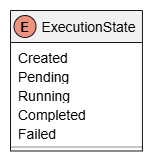

The diagram above was exported from draw.io. Its source (the exported page's mxGraphModel, read from the mxfile embedded in the PNG):
<mxGraphModel dx="1414" dy="841" grid="1" gridSize="10" guides="1" tooltips="1" connect="1" arrows="1" fold="1" page="1" pageScale="1" pageWidth="1169" pageHeight="827" math="0" shadow="0">
  <root>
    <mxCell id="0" />
    <mxCell id="1" parent="0" />
    <UserObject label="" plantUmlData="{&#10;  &quot;data&quot;: &quot;@startuml\n\nenum ExecutionState {\n    Created\n    Pending\n    Running\n    Completed\n    Failed\n}\n\n@enduml\n&quot;,&#10;  &quot;config&quot;: null&#10;}" id="4InXdYMd8uIgAGCNRkzH-1">
      <mxCell connectable="0" parent="1" style="group;transparentBounds=1;editIcon=1;lockedGroup=0;groupPadding=10;" vertex="1">
        <mxGeometry as="geometry" />
      </mxCell>
    </UserObject>
    <UserObject label="ExecutionState" plantUmlId="cls_2" plantUmlBaseStyle="swimlane;collapsible=0;fontStyle=0;align=center;fontSize=14;fontColor=#000000;startSize=32;spacingLeft=25;fillColor=#F1F1F1;strokeColor=#181818;childLayout=stackLayout;horizontal=1;horizontalStack=0;resizeParent=1;resizeParentMax=0;resizeLast=0;marginBottom=0;stackSpacing=0;marginTop=5.5;" plantUmlBaseValue="ExecutionState" id="4InXdYMd8uIgAGCNRkzH-2">
      <mxCell parent="4InXdYMd8uIgAGCNRkzH-1" style="swimlane;collapsible=0;fontStyle=0;align=center;fontSize=14;fontColor=#000000;startSize=32;spacingLeft=25;fillColor=#F1F1F1;strokeColor=#181818;childLayout=stackLayout;horizontal=1;horizontalStack=0;resizeParent=1;resizeParentMax=0;resizeLast=0;marginBottom=0;stackSpacing=0;marginTop=5.5;" vertex="1">
        <mxGeometry height="140.5" width="131.95" x="510" y="300" as="geometry" />
      </mxCell>
    </UserObject>
    <UserObject label="E" plantUmlId="ico_3" plantUmlBaseStyle="ellipse;fillColor=#EB937F;strokeColor=#181818;fontSize=13;fontStyle=1;fontColor=#000000;movable=0;connectable=0;" plantUmlBaseValue="E" id="4InXdYMd8uIgAGCNRkzH-3">
      <mxCell parent="4InXdYMd8uIgAGCNRkzH-2" style="ellipse;fillColor=#EB937F;strokeColor=#181818;fontSize=13;fontStyle=1;fontColor=#000000;movable=0;connectable=0;" vertex="1">
        <mxGeometry height="22" width="22" x="3.500949999999989" y="5" as="geometry" />
      </mxCell>
    </UserObject>
    <UserObject label="Created" plantUmlId="mb_4" plantUmlBaseStyle="text;html=1;align=left;verticalAlign=middle;spacingLeft=6;spacingRight=4;overflow=hidden;rotatable=0;fillColor=none;strokeColor=none;fontSize=14;fontColor=#000000;fontStyle=0;points=[[0,0.5],[1,0.5]];portConstraint=eastwest;whiteSpace=wrap;" plantUmlBaseValue="Created" id="4InXdYMd8uIgAGCNRkzH-4">
      <mxCell parent="4InXdYMd8uIgAGCNRkzH-2" style="text;html=1;align=left;verticalAlign=middle;spacingLeft=6;spacingRight=4;overflow=hidden;rotatable=0;fillColor=none;strokeColor=none;fontSize=14;fontColor=#000000;fontStyle=0;points=[[0,0.5],[1,0.5]];portConstraint=eastwest;whiteSpace=wrap;" vertex="1">
        <mxGeometry height="19" width="131.95" y="37.5" as="geometry" />
      </mxCell>
    </UserObject>
    <UserObject label="Pending" plantUmlId="mb_5" plantUmlBaseStyle="text;html=1;align=left;verticalAlign=middle;spacingLeft=6;spacingRight=4;overflow=hidden;rotatable=0;fillColor=none;strokeColor=none;fontSize=14;fontColor=#000000;fontStyle=0;points=[[0,0.5],[1,0.5]];portConstraint=eastwest;whiteSpace=wrap;" plantUmlBaseValue="Pending" id="4InXdYMd8uIgAGCNRkzH-5">
      <mxCell parent="4InXdYMd8uIgAGCNRkzH-2" style="text;html=1;align=left;verticalAlign=middle;spacingLeft=6;spacingRight=4;overflow=hidden;rotatable=0;fillColor=none;strokeColor=none;fontSize=14;fontColor=#000000;fontStyle=0;points=[[0,0.5],[1,0.5]];portConstraint=eastwest;whiteSpace=wrap;" vertex="1">
        <mxGeometry height="19" width="131.95" y="56.5" as="geometry" />
      </mxCell>
    </UserObject>
    <UserObject label="Running" plantUmlId="mb_6" plantUmlBaseStyle="text;html=1;align=left;verticalAlign=middle;spacingLeft=6;spacingRight=4;overflow=hidden;rotatable=0;fillColor=none;strokeColor=none;fontSize=14;fontColor=#000000;fontStyle=0;points=[[0,0.5],[1,0.5]];portConstraint=eastwest;whiteSpace=wrap;" plantUmlBaseValue="Running" id="4InXdYMd8uIgAGCNRkzH-6">
      <mxCell parent="4InXdYMd8uIgAGCNRkzH-2" style="text;html=1;align=left;verticalAlign=middle;spacingLeft=6;spacingRight=4;overflow=hidden;rotatable=0;fillColor=none;strokeColor=none;fontSize=14;fontColor=#000000;fontStyle=0;points=[[0,0.5],[1,0.5]];portConstraint=eastwest;whiteSpace=wrap;" vertex="1">
        <mxGeometry height="19" width="131.95" y="75.5" as="geometry" />
      </mxCell>
    </UserObject>
    <UserObject label="Completed" plantUmlId="mb_7" plantUmlBaseStyle="text;html=1;align=left;verticalAlign=middle;spacingLeft=6;spacingRight=4;overflow=hidden;rotatable=0;fillColor=none;strokeColor=none;fontSize=14;fontColor=#000000;fontStyle=0;points=[[0,0.5],[1,0.5]];portConstraint=eastwest;whiteSpace=wrap;" plantUmlBaseValue="Completed" id="4InXdYMd8uIgAGCNRkzH-7">
      <mxCell parent="4InXdYMd8uIgAGCNRkzH-2" style="text;html=1;align=left;verticalAlign=middle;spacingLeft=6;spacingRight=4;overflow=hidden;rotatable=0;fillColor=none;strokeColor=none;fontSize=14;fontColor=#000000;fontStyle=0;points=[[0,0.5],[1,0.5]];portConstraint=eastwest;whiteSpace=wrap;" vertex="1">
        <mxGeometry height="19" width="131.95" y="94.5" as="geometry" />
      </mxCell>
    </UserObject>
    <UserObject label="Failed" plantUmlId="mb_8" plantUmlBaseStyle="text;html=1;align=left;verticalAlign=middle;spacingLeft=6;spacingRight=4;overflow=hidden;rotatable=0;fillColor=none;strokeColor=none;fontSize=14;fontColor=#000000;fontStyle=0;points=[[0,0.5],[1,0.5]];portConstraint=eastwest;whiteSpace=wrap;" plantUmlBaseValue="Failed" id="4InXdYMd8uIgAGCNRkzH-8">
      <mxCell parent="4InXdYMd8uIgAGCNRkzH-2" style="text;html=1;align=left;verticalAlign=middle;spacingLeft=6;spacingRight=4;overflow=hidden;rotatable=0;fillColor=none;strokeColor=none;fontSize=14;fontColor=#000000;fontStyle=0;points=[[0,0.5],[1,0.5]];portConstraint=eastwest;whiteSpace=wrap;" vertex="1">
        <mxGeometry height="19" width="131.95" y="113.5" as="geometry" />
      </mxCell>
    </UserObject>
    <UserObject label="" plantUmlId="clssep_9" plantUmlBaseStyle="line;strokeWidth=0.5;strokeColor=#181818;fillColor=none;align=left;verticalAlign=middle;rotatable=0;labelPosition=right;points=[];portConstraint=eastwest;connectable=0;" plantUmlBaseValue="" id="4InXdYMd8uIgAGCNRkzH-9">
      <mxCell parent="4InXdYMd8uIgAGCNRkzH-2" style="line;strokeWidth=0.5;strokeColor=#181818;fillColor=none;align=left;verticalAlign=middle;rotatable=0;labelPosition=right;points=[];portConstraint=eastwest;connectable=0;" vertex="1">
        <mxGeometry height="8" width="131.95" y="132.5" as="geometry" />
      </mxCell>
    </UserObject>
  </root>
</mxGraphModel>